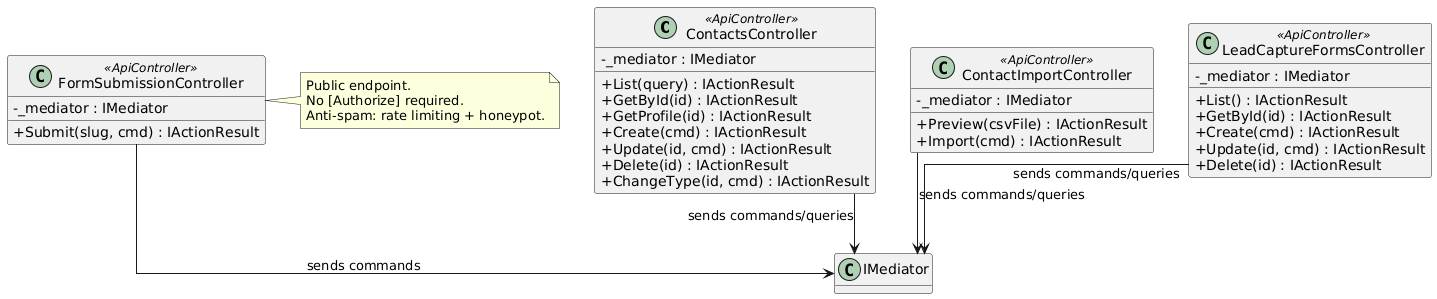

The diagram above was rendered by PlantUML. Its source (embedded in the PNG):
@startuml
skinparam classAttributeIconSize 0
skinparam linetype ortho
hide empty methods

class ContactsController <<ApiController>> {
  -_mediator : IMediator
  +List(query) : IActionResult
  +GetById(id) : IActionResult
  +GetProfile(id) : IActionResult
  +Create(cmd) : IActionResult
  +Update(id, cmd) : IActionResult
  +Delete(id) : IActionResult
  +ChangeType(id, cmd) : IActionResult
}

class ContactImportController <<ApiController>> {
  -_mediator : IMediator
  +Preview(csvFile) : IActionResult
  +Import(cmd) : IActionResult
}

class LeadCaptureFormsController <<ApiController>> {
  -_mediator : IMediator
  +List() : IActionResult
  +GetById(id) : IActionResult
  +Create(cmd) : IActionResult
  +Update(id, cmd) : IActionResult
  +Delete(id) : IActionResult
}

class FormSubmissionController <<ApiController>> {
  -_mediator : IMediator
  +Submit(slug, cmd) : IActionResult
}

note right of FormSubmissionController
  Public endpoint.
  No [Authorize] required.
  Anti-spam: rate limiting + honeypot.
end note

ContactsController --> "IMediator" : sends commands/queries
ContactImportController --> "IMediator" : sends commands/queries
LeadCaptureFormsController --> "IMediator" : sends commands/queries
FormSubmissionController --> "IMediator" : sends commands
@enduml